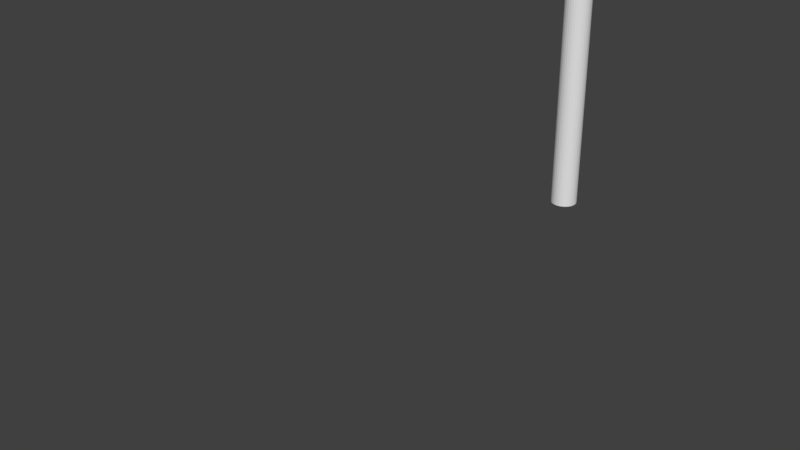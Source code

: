 # Source: axe.blend  (saved by Blender 2.79.0; exported with 4.5.12 LTS)
import bpy
from mathutils import Matrix  # noqa: F401  (used for matrix-valued properties, if any)

bpy.ops.wm.read_factory_settings(use_empty=True)
scene = bpy.context.scene
scene.name = 'Scene'

# ---- collections
col_collection_1 = bpy.data.collections.new('Collection 1'); scene.collection.children.link(col_collection_1)

# ---- world
world_world = bpy.data.worlds.new('World'); scene.world = world_world
world_world.color = (0.05088, 0.05088, 0.05088)
world_world.use_sun_shadow = False
world_world.sun_shadow_jitter_overblur = 0.0
world_world.cycles.sampling_method = 'MANUAL'

# ---- meshes
me_sphere = bpy.data.meshes.new('Sphere')
me_sphere.from_pydata([(0.0, 0.1088, 0.8913), (0.0, 0.2134, 0.8337), (0.0, 0.3098, 0.7392), (0.0, 0.3943, 0.579), (0.0, 0.4636, 0.3576), (0.0, 0.5062, 0.145), (0.0, 0.4991, -0.06128), (0.0, 0.4532, -0.339), (0.0, 0.3559, -0.5963), (0.0, 0.1457, -0.6343), (0.0, 0.2884, -0.7734), (0.0, 0.2697, -1.044), (0.0, 0.1764, -0.8159), (0.0, 0.07015, -0.5623), (0.0, -0.03445, -0.6081), (0.0, -0.1592, -0.8506), (0.0, 0.2671, -0.8973), (0.0, -0.05832, 0.9497), (0.0, 0.02821, 0.678), (0.0, -0.0255, 0.4034), (0.0, -0.1329, 0.307), (0.0, -0.000135, 0.8226), (0.0, 0.02971, 0.5246), (0.1104, 0.1533, 0.6167), (0.1104, 0.1946, 0.5769), (0.1104, 0.2327, 0.5116), (0.1104, 0.2661, 0.4008), (0.1104, 0.2935, 0.2478), (0.1104, 0.3103, 0.1009), (0.1104, 0.3075, -0.04171), (0.1104, 0.2893, -0.2337), (0.1104, 0.2509, -0.4115), (0.1104, 0.1951, -0.3844), (0.07845, 0.2147, -0.5318), (0.1084, 0.1454, 0.563), (0.1104, 0.182, 0.442), (0.1104, 0.1398, -0.358), (0.09276, 0.05591, -0.3764), (0.07876, -0.1105, -0.4182), (0.08695, 0.1204, 0.6179), (0.09687, 0.1215, 0.4693), (0.09173, 0.1003, 0.2794), (0.1001, 0.05789, 0.2128), (0.08373, 0.1103, 0.5692), (0.09362, 0.1221, 0.3632), (0.1104, 0.2065, 0.3998), (0.1104, 0.2281, 0.3284), (0.1104, 0.2457, 0.2296), (0.1104, 0.2566, 0.1348), (0.1104, 0.2548, 0.04272), (0.1104, 0.2431, -0.08119), (0.1104, 0.2183, -0.196), (0.1104, 0.1297, 0.1348), (0.166, 0.1263, 0.04272), (0.166, 0.1202, -0.08119), (0.1104, 0.1241, -0.196), (0.1001, -0.06575, 0.2128), (0.1104, 0.006062, 0.1348), (0.166, 0.002709, 0.04272), (0.166, -0.003464, -0.08119), (0.1104, 0.0004371, -0.196), (0.04452, -0.1377, 0.2627), (0.1104, -0.08922, 0.1348), (0.166, -0.09257, 0.04272), (0.166, -0.09874, -0.08119), (0.1104, -0.09484, -0.196), (0.0, -0.2517, 0.307), (0.1237, -0.2517, -0.4182), (0.04452, -0.2517, 0.2627), (0.1104, -0.2517, 0.1348), (0.166, -0.2517, 0.04272), (0.166, -0.2517, -0.08119), (0.1434, -0.2517, -0.196), (0.0, -0.5244, 0.05917), (0.0, -0.5244, -0.06615), (0.0, -0.5244, 0.05152), (0.0, -0.5244, 0.02941), (0.0, -0.5244, 0.0135), (0.0, -0.5244, -0.007914), (0.0, -0.5244, -0.02775), (0.1275, -0.2517, -0.8337), (0.0, -0.3292, -0.573)], [], [(7, 30, 31, 8), (0, 23, 24, 1), (11, 16, 33, 12), (1, 24, 25, 2), (17, 39, 23, 0), (10, 33, 16), (2, 25, 26, 3), (21, 43, 39, 17), (13, 36, 37, 14), (3, 26, 27, 4), (22, 44, 40, 18), (8, 31, 33, 10), (4, 27, 28, 5), (20, 42, 41, 19), (12, 33, 32, 9), (5, 28, 29, 6), (18, 40, 43, 21), (9, 32, 36, 13), (6, 29, 30, 7), (19, 41, 44, 22), (14, 37, 38, 15), (26, 25, 45, 46), (24, 23, 34, 35), (31, 30, 50, 51), (29, 28, 48, 49), (27, 26, 46, 47), (25, 24, 35, 45), (30, 29, 49, 50), (28, 27, 47, 48), (23, 39, 43, 34), (40, 35, 34, 43), (44, 45, 35, 40), (45, 44, 41, 46), (46, 41, 42, 47), (31, 51, 32, 33), (51, 50, 54, 55), (50, 49, 53, 54), (49, 48, 52, 53), (48, 47, 42, 52), (32, 51, 55, 36), (55, 54, 59, 60), (53, 52, 57, 58), (52, 42, 56, 57), (54, 53, 58, 59), (36, 55, 60, 37), (60, 59, 64, 65), (58, 57, 62, 63), (57, 56, 61, 62), (59, 58, 63, 64), (37, 60, 65, 38), (20, 61, 56, 42), (63, 62, 69, 70), (38, 65, 72, 67), (62, 61, 68, 69), (64, 63, 70, 71), (61, 20, 66, 68), (65, 64, 71, 72), (68, 66, 73, 75), (69, 68, 75, 76), (71, 70, 77, 78), (67, 72, 79, 74), (72, 71, 78, 79), (70, 69, 76, 77), (80, 15, 38, 67), (81, 80, 67, 74)])
_k = {(0, 1): 1.0, (1, 2): 1.0, (2, 3): 1.0, (3, 4): 1.0, (4, 5): 1.0, (5, 6): 1.0, (6, 7): 1.0, (7, 8): 1.0, (11, 16): 1.0, (11, 12): 1.0, (13, 14): 1.0, (8, 10): 1.0, (9, 12): 1.0, (9, 13): 1.0, (14, 15): 1.0, (10, 16): 1.0, (0, 17): 1.0, (17, 21): 1.0, (18, 22): 1.0, (19, 20): 1.0, (18, 21): 1.0, (19, 22): 1.0, (23, 24): 1.0, (24, 25): 1.0, (25, 26): 1.0, (26, 27): 1.0, (27, 28): 1.0, (28, 29): 1.0, (29, 30): 1.0, (30, 31): 1.0, (31, 33): 1.0, (23, 39): 1.0, (16, 33): 1.0, (17, 39): 1.0, (13, 36): 0.02353, (15, 38): 0.62745, (49, 50): 0.40784, (53, 54): 0.84706, (36, 55): 0.02353, (54, 59): 0.84706, (55, 60): 0.40784, (52, 57): 0.40784, (53, 58): 0.84706, (62, 63): 0.62745, (63, 64): 0.62745, (64, 65): 0.62745, (61, 62): 0.62745, (59, 64): 0.84706, (60, 65): 0.40784, (57, 62): 0.40784, (58, 63): 0.84706, (38, 65): 0.62745, (20, 61): 0.62745, (76, 77): 1.0, (77, 78): 1.0, (78, 79): 1.0, (75, 76): 1.0, (74, 79): 1.0, (73, 75): 1.0}
me_sphere.attributes.new('crease_edge', 'FLOAT', 'EDGE').data.foreach_set('value', [_k.get((min(e.vertices), max(e.vertices)), 0.0) for e in me_sphere.edges])
me_sphere.use_remesh_preserve_volume = False
me_sphere.use_remesh_preserve_attributes = False
me_sphere.use_mirror_vertex_groups = False
me_sphere.update()
me_cylinder = bpy.data.meshes.new('Cylinder')
me_cylinder.from_pydata([(-1.912e-05, 0.08547, -2.086e-05), (-1.912e-05, 0.08547, 3.321), (0.01706, 0.08378, -2.086e-05), (0.01706, 0.08378, 3.321), (0.03349, 0.0788, -2.086e-05), (0.03349, 0.0788, 3.321), (0.04862, 0.07071, -2.086e-05), (0.04862, 0.07071, 3.321), (0.06189, 0.05982, -2.086e-05), (0.06189, 0.05982, 3.321), (0.07278, 0.04656, -2.086e-05), (0.07278, 0.04656, 3.321), (0.08087, 0.03142, -2.086e-05), (0.08087, 0.03142, 3.321), (0.08585, 0.01499, -2.086e-05), (0.08585, 0.01499, 3.321), (0.08754, -0.002087, -2.086e-05), (0.08754, -0.002087, 3.321), (0.08585, -0.01917, -2.086e-05), (0.08585, -0.01917, 3.321), (0.08087, -0.03559, -2.086e-05), (0.08087, -0.03559, 3.321), (0.07278, -0.05073, -2.086e-05), (0.07278, -0.05073, 3.321), (0.06189, -0.064, -2.086e-05), (0.06189, -0.064, 3.321), (0.04862, -0.07489, -2.086e-05), (0.04862, -0.07489, 3.321), (0.03349, -0.08298, -2.086e-05), (0.03349, -0.08298, 3.321), (0.01706, -0.08796, -2.086e-05), (0.01706, -0.08796, 3.321), (-1.915e-05, -0.08964, -2.086e-05), (-1.915e-05, -0.08964, 3.321), (-0.0171, -0.08796, -2.086e-05), (-0.0171, -0.08796, 3.321), (-0.03352, -0.08298, -2.086e-05), (-0.03352, -0.08298, 3.321), (-0.04866, -0.07489, -2.086e-05), (-0.04866, -0.07489, 3.321), (-0.06193, -0.064, -2.086e-05), (-0.06193, -0.064, 3.321), (-0.07282, -0.05073, -2.086e-05), (-0.07282, -0.05073, 3.321), (-0.08091, -0.03559, -2.086e-05), (-0.08091, -0.03559, 3.321), (-0.08589, -0.01917, -2.086e-05), (-0.08589, -0.01917, 3.321), (-0.08757, -0.002087, -2.086e-05), (-0.08757, -0.002087, 3.321), (-0.08589, 0.01499, -2.086e-05), (-0.08589, 0.01499, 3.321), (-0.08091, 0.03142, -2.086e-05), (-0.08091, 0.03142, 3.321), (-0.07282, 0.04656, -2.086e-05), (-0.07282, 0.04656, 3.321), (-0.06193, 0.05982, -2.086e-05), (-0.06193, 0.05982, 3.321), (-0.04866, 0.07071, -2.086e-05), (-0.04866, 0.07071, 3.321), (-0.03352, 0.0788, -2.086e-05), (-0.03352, 0.0788, 3.321), (-0.0171, 0.08378, -2.086e-05), (-0.0171, 0.08378, 3.321)], [], [(0, 1, 3, 2), (2, 3, 5, 4), (4, 5, 7, 6), (6, 7, 9, 8), (8, 9, 11, 10), (10, 11, 13, 12), (12, 13, 15, 14), (14, 15, 17, 16), (16, 17, 19, 18), (18, 19, 21, 20), (20, 21, 23, 22), (22, 23, 25, 24), (24, 25, 27, 26), (26, 27, 29, 28), (28, 29, 31, 30), (30, 31, 33, 32), (32, 33, 35, 34), (34, 35, 37, 36), (36, 37, 39, 38), (38, 39, 41, 40), (40, 41, 43, 42), (42, 43, 45, 44), (44, 45, 47, 46), (46, 47, 49, 48), (48, 49, 51, 50), (50, 51, 53, 52), (52, 53, 55, 54), (54, 55, 57, 56), (56, 57, 59, 58), (58, 59, 61, 60), (3, 1, 63, 61, 59, 57, 55, 53, 51, 49, 47, 45, 43, 41, 39, 37, 35, 33, 31, 29, 27, 25, 23, 21, 19, 17, 15, 13, 11, 9, 7, 5), (60, 61, 63, 62), (62, 63, 1, 0), (0, 2, 4, 6, 8, 10, 12, 14, 16, 18, 20, 22, 24, 26, 28, 30, 32, 34, 36, 38, 40, 42, 44, 46, 48, 50, 52, 54, 56, 58, 60, 62)])
me_cylinder.use_remesh_preserve_volume = False
me_cylinder.use_remesh_preserve_attributes = False
me_cylinder.use_mirror_vertex_groups = False
me_cylinder.update()
arm_armature = bpy.data.armatures.new('Armature')  # bones are not reproduced

# ---- objects
ob_armature = bpy.data.objects.new('Armature', arm_armature)
ob_axe_head = bpy.data.objects.new('Axe Head', me_sphere)
ob_cylinder = bpy.data.objects.new('Cylinder', me_cylinder)

# ---- transforms, parenting, visibility, modifiers, constraints
ob_armature.location = (0.0, 0.0, 0.0)
ob_armature.rotation_euler = (0.0, 0.0, 6.283)
ob_armature.show_in_front = True
ob_armature.lineart.crease_threshold = 0.0
ob_axe_head.parent = ob_armature
ob_axe_head.location = (0.0, 0.2498, 2.655)
ob_axe_head.lineart.crease_threshold = 0.0
_vg = ob_axe_head.vertex_groups.new(name='Bone')
_vg.add([0, 1, 2, 3, 4, 5, 6, 7, 8, 9, 10, 11, 12, 13, 14, 15, 16, 17, 18, 19, 20, 21, 22, 23, 24, 25, 26, 27, 28, 29, 30, 31, 32, 33, 34, 35, 36, 37, 38, 39, 40, 41, 42, 43, 44, 45, 46, 47, 48, 49, 50, 51, 52, 53, 54, 55, 56, 57, 58, 59, 60, 61, 62, 63, 64, 65, 66, 67, 68, 69, 70, 71, 72, 73, 74, 75, 76, 77, 78, 79, 80, 81], 1.0, 'REPLACE')
_m = ob_axe_head.modifiers.new('Mirror', 'MIRROR')
_m.use_clip = True
_m = ob_axe_head.modifiers.new('Subsurf', 'SUBSURF')
_m.uv_smooth = 'PRESERVE_CORNERS'
_m.quality = 2
_m.levels = 3
_m.show_only_control_edges = False
_m = ob_axe_head.modifiers.new('Armature', 'ARMATURE')
_m.object = ob_armature
ob_cylinder.parent = ob_armature
ob_cylinder.location = (0.0, 0.01278, -0.05244)
ob_cylinder.lineart.crease_threshold = 0.0
_vg = ob_cylinder.vertex_groups.new(name='Bone')
_vg.add([0, 1, 2, 3, 4, 5, 6, 7, 8, 9, 10, 11, 12, 13, 14, 15, 16, 17, 18, 19, 20, 21, 22, 23, 24, 25, 26, 27, 28, 29, 30, 31, 32, 33, 34, 35, 36, 37, 38, 39, 40, 41, 42, 43, 44, 45, 46, 47, 48, 49, 50, 51, 52, 53, 54, 55, 56, 57, 58, 59, 60, 61, 62, 63], 1.0, 'REPLACE')
_m = ob_cylinder.modifiers.new('Armature', 'ARMATURE')
_m.object = ob_armature

# ---- collection membership
col_collection_1.objects.link(ob_armature)
col_collection_1.objects.link(ob_axe_head)
col_collection_1.objects.link(ob_cylinder)

# ---- scene / render settings (as saved in the file)
scene.frame_start = 1; scene.frame_end = 20; scene.frame_set(0)
scene.render.engine = 'BLENDER_EEVEE_NEXT'
scene.render.resolution_percentage = 50
scene.render.fps = 60
scene.render.dither_intensity = 0.0
scene.cycles.use_denoising = False
scene.cycles.samples = 128
scene.cycles.sampling_pattern = 'TABULATED_SOBOL'
scene.cycles.use_adaptive_sampling = False
scene.cycles.use_light_tree = False
scene.cycles.blur_glossy = 0.0
scene.cycles.sample_clamp_indirect = 0.0
scene.view_settings.view_transform = 'Standard'
bpy.context.view_layer.update()

# ---- added for rendering (the .blend has no active camera and no usable light): camera, sun
cam_auto = bpy.data.cameras.new('AutoCamera')
cam_auto.lens = 50.0
cam_auto.sensor_width = 36.0
cam_auto.clip_end = 1000.0
ob_auto_camera = bpy.data.objects.new('AutoCamera', cam_auto)
scene.collection.objects.link(ob_auto_camera)
ob_auto_camera.location = (3.49156, -5.9137, 3.24081)
ob_auto_camera.rotation_euler = (1.09748, -7.21219e-08, 0.694738)
scene.camera = ob_auto_camera
light_auto_sun = bpy.data.lights.new('AutoSun', 'SUN')
light_auto_sun.energy = 3.0
light_auto_sun.angle = 0.0523599
ob_auto_sun = bpy.data.objects.new('AutoSun', light_auto_sun)
scene.collection.objects.link(ob_auto_sun)
ob_auto_sun.rotation_euler = (0.872665, 0.174533, 0.523599)
bpy.context.view_layer.update()
